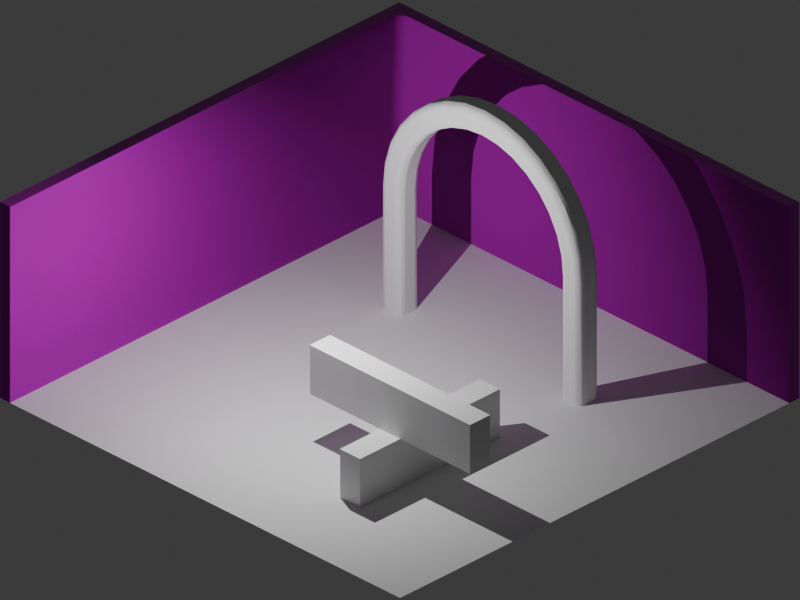 # Source: test.blend  (saved by Blender 4.1.23; exported with 4.5.12 LTS)
import bpy
from mathutils import Matrix  # noqa: F401  (used for matrix-valued properties, if any)

bpy.ops.wm.read_factory_settings(use_empty=True)
scene = bpy.context.scene
scene.name = 'Scene'

# ---- collections
col_collection = bpy.data.collections.new('Collection'); scene.collection.children.link(col_collection)

# ---- images (referenced by path relative to the original .blend; pixels are not part of the script)
import os
ASSET_DIR = os.environ.get("B2B_ASSET_DIR", "")  # directory of the original .blend (textures are referenced by path, not embedded)
HERE = os.path.dirname(os.path.abspath(__file__))  # packed textures are extracted next to this script under _unpacked/

def load_image(name, relpath, width, height, colorspace="sRGB"):
    """Load a texture the original file referenced (path relative to the .blend, or extracted next to this script)."""
    p = next((c for c in (os.path.join(HERE, relpath), os.path.join(ASSET_DIR, relpath)) if relpath and os.path.exists(c)), "")
    if p:
        img = bpy.data.images.load(p, check_existing=True)
        img.name = name
    else:  # same state as the original file: an image datablock whose file is absent (Cycles renders it pink)
        img = bpy.data.images.new(name, width, height)
        img.source = "FILE"
        img.filepath = "//" + (relpath or name)
    img.colorspace_settings.name = colorspace
    return img
img_others_0035_height_2k_png = load_image('others_0035_height_2k.png', 'others_0035_height_2k.png', 1024, 1024, 'Non-Color')
img_others_0035_color_2k_jpg = load_image('others_0035_color_2k.jpg', 'others_0035_color_2k.jpg', 1024, 1024, 'sRGB')
img_others_0035_metallic_2k_jpg = load_image('others_0035_metallic_2k.jpg', 'others_0035_metallic_2k.jpg', 1024, 1024, 'Non-Color')
img_others_0035_roughness_2k_jpg = load_image('others_0035_roughness_2k.jpg', 'others_0035_roughness_2k.jpg', 1024, 1024, 'Non-Color')
img_others_0035_normal_opengl_2k_png = load_image('others_0035_normal_opengl_2k.png', 'others_0035_normal_opengl_2k.png', 1024, 1024, 'Non-Color')
img_others_0035_ao_2k_jpg = load_image('others_0035_ao_2k.jpg', 'others_0035_ao_2k.jpg', 1024, 1024, 'Non-Color')

# ---- materials (node trees are filled in below, after node groups)
mat_honeycomb = bpy.data.materials.new('honeycomb')
mat_honeycomb.alpha_threshold = 0.0
mat_honeycomb.use_transparent_shadow = False
mat_honeycomb.roughness = 0.5
mat_honeycomb.line_color = (0.0, 0.0, 0.0, 1.0)
mat_wood_tiles = bpy.data.materials.new('wood_tiles')

# ---- material node trees
mat_honeycomb.use_nodes = True; mat_honeycomb.node_tree.nodes.clear()
_N = mat_honeycomb.node_tree.nodes; _L = mat_honeycomb.node_tree.links
n0 = _N.new('ShaderNodeOutputMaterial'); n0.name = 'Material Output'; n0.location = (300, 300)
n1 = _N.new('ShaderNodeBsdfPrincipled'); n1.name = 'Principled BSDF'; n1.location = (10, 300)
n1.inputs[3].default_value = 1.45
n2 = _N.new('ShaderNodeTexImage'); n2.name = 'Image Texture'; n2.location = (88, -1160)
n2.label = 'Displacement'
n2.image = img_others_0035_height_2k_png
n3 = _N.new('ShaderNodeDisplacement'); n3.name = 'Displacement'; n3.location = (110, -400)
n3.inputs[1].default_value = 0.1
n3.inputs[2].default_value = 1.5
n4 = _N.new('ShaderNodeTexImage'); n4.name = 'Image Texture.001'; n4.location = (88, -320)
n4.label = 'Base Color'
n4.image = img_others_0035_color_2k_jpg
n5 = _N.new('ShaderNodeTexImage'); n5.name = 'Image Texture.002'; n5.location = (88, -600)
n5.label = 'Metallic'
n5.image = img_others_0035_metallic_2k_jpg
n6 = _N.new('ShaderNodeTexImage'); n6.name = 'Image Texture.003'; n6.location = (88, -880)
n6.label = 'Roughness'
n6.image = img_others_0035_roughness_2k_jpg
n7 = _N.new('ShaderNodeTexImage'); n7.name = 'Image Texture.004'; n7.location = (88, -1440)
n7.label = 'Normal'
n7.image = img_others_0035_normal_opengl_2k_png
n8 = _N.new('ShaderNodeNormalMap'); n8.name = 'Normal Map'; n8.location = (-240, -900)
n8.inputs[0].default_value = 2.0
n9 = _N.new('ShaderNodeTexImage'); n9.name = 'Image Texture.005'; n9.location = (88, -40)
n9.label = 'Ambient Occlusion'
n9.image = img_others_0035_ao_2k_jpg
n10 = _N.new('ShaderNodeMapping'); n10.name = 'Mapping'; n10.location = (230, -40)
n11 = _N.new('NodeReroute'); n11.name = 'Reroute'; n11.location = (38, -831)
n11.width = 16
n11.socket_idname = 'NodeSocketVector'
n12 = _N.new('ShaderNodeTexCoord'); n12.name = 'Texture Coordinate'; n12.location = (30, -40)
n13 = _N.new('NodeFrame'); n13.name = 'Frame'; n13.location = (-1270, 340)
n13.label = 'Mapping'
n13.width = 400
n14 = _N.new('NodeFrame'); n14.name = 'Frame.001'; n14.location = (-628, 540)
n14.label = 'Textures'
n14.width = 358
n2.parent = n14
n4.parent = n14
n5.parent = n14
n6.parent = n14
n7.parent = n14
n9.parent = n14
n10.parent = n13
n11.parent = n14
n12.parent = n13
_L.new(n1.outputs[0], n0.inputs[0])
_L.new(n2.outputs[0], n3.inputs[0])
_L.new(n3.outputs[0], n0.inputs[2])
_L.new(n4.outputs[0], n1.inputs[0])
_L.new(n5.outputs[0], n1.inputs[1])
_L.new(n6.outputs[0], n1.inputs[2])
_L.new(n7.outputs[0], n8.inputs[1])
_L.new(n8.outputs[0], n1.inputs[5])
_L.new(n11.outputs[0], n9.inputs[0])
_L.new(n11.outputs[0], n4.inputs[0])
_L.new(n11.outputs[0], n5.inputs[0])
_L.new(n11.outputs[0], n6.inputs[0])
_L.new(n11.outputs[0], n2.inputs[0])
_L.new(n11.outputs[0], n7.inputs[0])
_L.new(n10.outputs[0], n11.inputs[0])
_L.new(n12.outputs[2], n10.inputs[0])
n0.is_active_output = True

# ---- world
world_world = bpy.data.worlds.new('World'); scene.world = world_world
world_world.use_nodes = True; world_world.node_tree.nodes.clear()
_N = world_world.node_tree.nodes; _L = world_world.node_tree.links
n0 = _N.new('ShaderNodeOutputWorld'); n0.name = 'World Output'; n0.location = (300, 300)
n1 = _N.new('ShaderNodeBackground'); n1.name = 'Background'; n1.location = (10, 300)
n1.inputs[0].default_value = (0.05088, 0.05088, 0.05088, 1.0)
_L.new(n1.outputs[0], n0.inputs[0])
n0.is_active_output = True
world_world.color = (0.05088, 0.05088, 0.05088)
world_world.use_sun_shadow = False
world_world.sun_shadow_jitter_overblur = 0.0

# ---- cameras
cam_camera = bpy.data.cameras.new('Camera')
cam_camera.type = 'ORTHO'
cam_camera.clip_end = 100.0
cam_camera.ortho_scale = 5.657

# ---- lights
light_point = bpy.data.lights.new('Point', 'POINT')
light_point.transmission_factor = 0.0
light_point.energy = 150.0
light_point.shadow_maximum_resolution = 0.006
light_point.use_absolute_resolution = True

# ---- meshes
me_cube_004 = bpy.data.meshes.new('Cube.004')
me_cube_004.from_pydata([(-2.0, -2.0, 3.576e-08), (-2.0, -2.0, 1.6), (-2.0, 1.994, 3.576e-08), (-2.0, 1.994, 1.6), (-1.9, -2.0, 3.576e-08), (-1.9, -2.0, 1.6), (-1.9, 1.994, 3.576e-08), (-1.9, 1.994, 1.6), (-2.0, 1.894, 3.576e-08), (-2.0, 1.894, 1.6), (2.0, 1.994, 1.6), (2.0, 1.994, 3.576e-08), (2.0, 1.894, 3.576e-08), (2.0, 1.894, 1.6), (-1.8, 1.894, 3.576e-08), (-1.9, 1.794, 3.576e-08), (-1.831, 1.889, 3.576e-08), (-1.859, 1.875, 3.576e-08), (-1.881, 1.853, 3.576e-08), (-1.895, 1.825, 3.576e-08), (-1.9, 1.794, 1.6), (-1.8, 1.894, 1.6), (-1.895, 1.825, 1.6), (-1.881, 1.853, 1.6), (-1.859, 1.875, 1.6), (-1.831, 1.889, 1.6)], [], [(8, 9, 3, 2), (2, 3, 7, 6), (21, 14, 12, 13), (4, 5, 1, 0), (2, 6, 8), (7, 21, 13, 10), (15, 20, 5, 4), (6, 7, 10, 11), (0, 1, 9, 8), (11, 10, 13, 12), (7, 3, 9), (8, 15, 4, 0), (20, 9, 1, 5), (14, 16, 17, 18, 19, 15, 8, 6), (20, 22, 23, 24, 25, 21, 7, 9), (20, 15, 19, 22), (22, 19, 18, 23), (23, 18, 17, 24), (24, 17, 16, 25), (25, 16, 14, 21), (14, 6, 11, 12)])
me_cube_004.polygons.foreach_set('use_smooth', [True] * 21)
_k = set([(0, 1), (0, 4), (0, 8), (1, 5), (1, 9), (2, 3), (2, 6), (2, 8), (3, 7), (3, 9), (4, 5), (4, 15), (5, 20), (6, 11), (7, 10), (10, 11), (10, 13), (11, 12), (12, 13), (12, 14), (13, 21), (14, 16), (15, 19), (16, 17), (17, 18), (18, 19), (20, 22), (21, 25), (22, 23), (23, 24), (24, 25)])
me_cube_004.attributes.new('sharp_edge', 'BOOLEAN', 'EDGE').data.foreach_set('value', [ (min(e.vertices), max(e.vertices)) in _k for e in me_cube_004.edges])
_uv = me_cube_004.uv_layers.new(name='UVMap')
_uv.uv.foreach_set('vector', [0.7535, 0.4998, 0.5389, 0.4973, 0.5393, 0.4853, 0.7488, 0.4926, 0.7488, 0.4926, 0.5393, 0.4853, 0.5396, 0.4762, 0.7535, 0.4857, 1.257, 0.4048, -0.03379, 0.4587, -0.3441, -1.266, 0.5569, -1.1, -0.3441, 2.249, 0.6442, 2.157, 0.6765, 2.196, -0.3387, 2.304, 0.7488, 0.4926, 0.7535, 0.4857, 0.7535, 0.4998, 1.32, 0.4215, 1.257, 0.4048, 0.5569, -1.1, 0.5855, -1.135, -0.0304, 0.5389, 1.261, 0.4855, 0.6442, 2.157, -0.3441, 2.249, 0.7535, 0.4857, 0.5396, 0.4762, 0.6573, 4.459e-08, 0.9504, 0.07242, 0.9505, 0.9074, 0.6395, 1.0, 0.5389, 0.4973, 0.7535, 0.4998, -0.3371, -1.304, 0.5855, -1.135, 0.5569, -1.1, -0.3441, -1.266, 1.32, 0.4215, 1.344, 0.4429, 1.323, 0.4669, 0.7535, 0.4998, 0.7692, 0.502, 0.9611, 0.9023, 0.9505, 0.9074, 1.261, 0.4855, 1.323, 0.4669, 0.6765, 2.196, 0.6442, 2.157, 0.769, 0.4838, 0.7673, 0.487, 0.7665, 0.4908, 0.7669, 0.4948, 0.7675, 0.4986, 0.7692, 0.502, 0.7535, 0.4998, 0.7535, 0.4857, 1.261, 0.4855, 1.264, 0.47, 1.264, 0.4531, 1.262, 0.4368, 1.261, 0.42, 1.257, 0.4048, 1.32, 0.4215, 1.323, 0.4669, 1.261, 0.4855, -0.0304, 0.5389, -0.03105, 0.523, 1.264, 0.47, 1.264, 0.47, -0.03105, 0.523, -0.03171, 0.507, 1.264, 0.4531, 1.264, 0.4531, -0.03171, 0.507, -0.03239, 0.491, 1.262, 0.4368, 1.262, 0.4368, -0.03239, 0.491, -0.03308, 0.4751, 1.261, 0.42, 1.261, 0.42, -0.03308, 0.4751, -0.03379, 0.4587, 1.257, 0.4048, 0.769, 0.4838, 0.7535, 0.4857, 0.9504, 0.07242, 0.9611, 0.07747])
me_cube_004.materials.append(mat_honeycomb)
me_cube_004.update()
me_plane = bpy.data.meshes.new('Plane')
me_plane.from_pydata([(-2.714, -2.857, 0.0), (2.857, -2.857, 0.0), (-2.714, 2.714, 0.0), (2.857, 2.714, 0.0)], [], [(0, 1, 3, 2)])
_uv = me_plane.uv_layers.new(name='UVMap')
_uv.uv.foreach_set('vector', [1.585, -0.585, 1.585, 1.585, -0.585, 1.585, -0.585, -0.585])
me_plane.materials.append(mat_wood_tiles)
me_plane.update()
me_cube = bpy.data.meshes.new('Cube')
me_cube.from_pydata([(0.1, -0.5, 0.4), (0.1, 0.5, 0.4), (-0.1, -0.5, 0.4), (-0.1, 0.5, 0.4), (0.1, -0.5, -1.49e-07), (0.1, 0.5, 3.278e-07), (-0.1, -0.5, -1.788e-07), (-0.1, 0.5, 2.98e-07)], [], [(0, 1, 3, 2), (2, 3, 7, 6), (6, 7, 5, 4), (4, 5, 1, 0), (2, 6, 4, 0), (7, 3, 1, 5)])
_uv = me_cube.uv_layers.new(name='UVMap')
_uv.uv.foreach_set('vector', [0.375, 0.0, 0.625, 0.0, 0.625, 0.25, 0.375, 0.25, 0.375, 0.25, 0.625, 0.25, 0.625, 0.5, 0.375, 0.5, 0.375, 0.5, 0.625, 0.5, 0.625, 0.75, 0.375, 0.75, 0.375, 0.75, 0.625, 0.75, 0.625, 1.0, 0.375, 1.0, 0.125, 0.5, 0.375, 0.5, 0.375, 0.75, 0.125, 0.75, 0.625, 0.5, 0.875, 0.5, 0.875, 0.75, 0.625, 0.75])
me_cube.update()
me_cube_003 = bpy.data.meshes.new('Cube.003')
me_cube_003.from_pydata([(0.8501, 0.0, 2.98e-08), (0.8, 0.05, 2.98e-08), (0.8251, 0.006699, 2.98e-08), (0.8067, 0.025, 2.98e-08), (0.8501, 0.0, 1.0), (0.8, 0.05, 1.0), (0.8251, 0.006699, 1.0), (0.8067, 0.025, 1.0), (-0.8, 0.05, 2.98e-08), (-0.8501, 0.0, 2.98e-08), (-0.8067, 0.025, 2.98e-08), (-0.8251, 0.006699, 2.98e-08), (-0.8, 0.05, 1.0), (-0.8501, 2.98e-08, 1.0), (-0.8067, 0.025, 1.0), (-0.8251, 0.006699, 1.0), (0.1659, 0.0, 1.834), (0.1561, 0.05, 1.785), (0.161, 0.006699, 1.809), (0.1574, 0.025, 1.791), (0.3254, 0.0, 1.786), (0.3061, 0.05, 1.739), (0.3158, 0.006699, 1.762), (0.3087, 0.025, 1.745), (0.4724, 0.0, 1.707), (0.4445, 0.05, 1.665), (0.4584, 0.006699, 1.686), (0.4482, 0.025, 1.671), (0.5657, 0.05, 1.566), (0.6012, 0.0, 1.601), (0.5704, 0.025, 1.57), (0.5834, 0.006699, 1.583), (0.6652, 0.05, 1.444), (0.707, 0.0, 1.472), (0.6708, 0.025, 1.448), (0.6861, 0.006699, 1.458), (0.7391, 0.05, 1.306), (0.7855, 0.0, 1.325), (0.7453, 0.025, 1.309), (0.7623, 0.006699, 1.316), (0.8337, 0.0, 1.166), (0.7846, 0.05, 1.156), (0.8092, 0.006699, 1.161), (0.7912, 0.025, 1.157), (-0.8337, -4.87e-08, 1.166), (-0.7846, 0.05, 1.156), (-0.8092, 0.006699, 1.161), (-0.7912, 0.025, 1.157), (-0.7855, 0.0, 1.325), (-0.7391, 0.05, 1.306), (-0.7623, 0.006699, 1.316), (-0.7453, 0.025, 1.309), (-0.707, 0.0, 1.472), (-0.6652, 0.05, 1.444), (-0.6861, 0.006699, 1.458), (-0.6708, 0.025, 1.448), (-0.6012, 0.0, 1.601), (-0.5657, 0.05, 1.566), (-0.5834, 0.006699, 1.583), (-0.5704, 0.025, 1.57), (-0.4724, 0.0, 1.707), (-0.4445, 0.05, 1.665), (-0.4584, 0.006699, 1.686), (-0.4482, 0.025, 1.671), (-0.3254, 0.0, 1.786), (-0.3061, 0.05, 1.739), (-0.3158, 0.006699, 1.762), (-0.3087, 0.025, 1.745), (-0.1659, 0.0, 1.834), (-0.1561, 0.05, 1.785), (-0.161, 0.006699, 1.809), (-0.1574, 0.025, 1.791), (1.267e-07, 0.0, 1.85), (1.192e-07, 0.05, 1.8), (1.229e-07, 0.006699, 1.825), (1.202e-07, 0.025, 1.807), (-0.9499, 0.0, 2.98e-08), (-1.0, 0.05, 2.98e-08), (-0.9749, 0.006699, 2.98e-08), (-0.9933, 0.025, 2.98e-08), (-0.9499, 2.98e-08, 1.0), (-1.0, 0.05, 1.0), (-0.9749, 0.006699, 1.0), (-0.9933, 0.025, 1.0), (1.0, 0.05, 2.98e-08), (0.9499, 0.0, 2.98e-08), (0.9933, 0.025, 2.98e-08), (0.9749, 0.006699, 2.98e-08), (0.9499, 0.0, 1.0), (1.0, 0.05, 1.0), (0.9749, 0.006699, 1.0), (0.9933, 0.025, 1.0), (1.164e-07, 0.0, 1.95), (1.192e-07, 0.05, 2.0), (1.178e-07, 0.006699, 1.975), (1.188e-07, 0.025, 1.993), (-0.1853, 0.0, 1.932), (-0.1951, 0.05, 1.981), (-0.1902, 0.006699, 1.956), (-0.1938, 0.025, 1.974), (-0.3635, 0.0, 1.877), (-0.3827, 0.05, 1.924), (-0.3731, 0.006699, 1.901), (-0.3801, 0.025, 1.918), (-0.5277, 0.0, 1.79), (-0.5556, 0.05, 1.831), (-0.5416, 0.006699, 1.811), (-0.5518, 0.025, 1.826), (-0.6716, 0.0, 1.672), (-0.7071, 0.05, 1.707), (-0.6893, 0.006699, 1.689), (-0.7023, 0.025, 1.702), (-0.7897, 0.0, 1.528), (-0.8315, 0.05, 1.556), (-0.8106, 0.006699, 1.542), (-0.8259, 0.025, 1.552), (-0.8775, 0.0, 1.363), (-0.9239, 0.05, 1.383), (-0.9007, 0.006699, 1.373), (-0.9177, 0.025, 1.38), (-0.9317, 3.896e-08, 1.185), (-0.9808, 0.05, 1.195), (-0.9562, 0.006699, 1.19), (-0.9742, 0.025, 1.194), (0.9317, 0.0, 1.185), (0.9808, 0.05, 1.195), (0.9562, 0.006699, 1.19), (0.9742, 0.025, 1.194), (0.8775, 0.0, 1.363), (0.9239, 0.05, 1.383), (0.9007, 0.006699, 1.373), (0.9177, 0.025, 1.38), (0.8315, 0.05, 1.556), (0.7897, 0.0, 1.528), (0.8259, 0.025, 1.552), (0.8106, 0.006699, 1.542), (0.6716, 0.0, 1.672), (0.7071, 0.05, 1.707), (0.6893, 0.006699, 1.689), (0.7023, 0.025, 1.702), (0.5277, 0.0, 1.79), (0.5556, 0.05, 1.831), (0.5416, 0.006699, 1.811), (0.5518, 0.025, 1.826), (0.3635, 0.0, 1.877), (0.3827, 0.05, 1.924), (0.3731, 0.006699, 1.901), (0.3801, 0.025, 1.918), (0.1853, 0.0, 1.932), (0.1951, 0.05, 1.981), (0.1902, 0.006699, 1.956), (0.1938, 0.025, 1.974), (0.1853, 0.2, 1.932), (0.1951, 0.15, 1.981), (0.1902, 0.1933, 1.956), (0.1938, 0.175, 1.974), (-1.0, 0.15, 2.98e-08), (-0.9499, 0.2, 2.98e-08), (-0.9933, 0.175, 2.98e-08), (-0.9749, 0.1933, 2.98e-08), (0.3827, 0.15, 1.924), (0.3635, 0.2, 1.877), (0.3801, 0.175, 1.918), (0.3731, 0.1933, 1.901), (-1.0, 0.15, 1.0), (-0.9499, 0.2, 1.0), (-0.9933, 0.175, 1.0), (-0.9749, 0.1933, 1.0), (0.5556, 0.15, 1.831), (0.5277, 0.2, 1.79), (0.5518, 0.175, 1.826), (0.5416, 0.1933, 1.811), (0.7071, 0.15, 1.707), (0.6716, 0.2, 1.672), (0.7023, 0.175, 1.702), (0.6893, 0.1933, 1.689), (0.8315, 0.15, 1.556), (0.7897, 0.2, 1.528), (0.8259, 0.175, 1.552), (0.8106, 0.1933, 1.542), (0.9239, 0.15, 1.383), (0.8775, 0.2, 1.363), (0.9177, 0.175, 1.38), (0.9007, 0.1933, 1.373), (0.9499, 0.2, 2.98e-08), (1.0, 0.15, 2.98e-08), (0.9749, 0.1933, 2.98e-08), (0.9933, 0.175, 2.98e-08), (0.9808, 0.15, 1.195), (0.9317, 0.2, 1.185), (0.9742, 0.175, 1.194), (0.9562, 0.1933, 1.19), (1.0, 0.15, 1.0), (0.9499, 0.2, 1.0), (0.9933, 0.175, 1.0), (0.9749, 0.1933, 1.0), (-0.9317, 0.2, 1.185), (-0.9808, 0.15, 1.195), (-0.9562, 0.1933, 1.19), (-0.9742, 0.175, 1.194), (-0.9239, 0.15, 1.383), (-0.8775, 0.2, 1.363), (-0.9177, 0.175, 1.38), (-0.9007, 0.1933, 1.373), (-0.8315, 0.15, 1.556), (-0.7897, 0.2, 1.528), (-0.8259, 0.175, 1.552), (-0.8106, 0.1933, 1.542), (-0.7071, 0.15, 1.707), (-0.6716, 0.2, 1.672), (-0.7023, 0.175, 1.702), (-0.6893, 0.1933, 1.689), (-0.5556, 0.15, 1.831), (-0.5277, 0.2, 1.79), (-0.5518, 0.175, 1.826), (-0.5416, 0.1933, 1.811), (-0.3827, 0.15, 1.924), (-0.3635, 0.2, 1.877), (-0.3801, 0.175, 1.918), (-0.3731, 0.1933, 1.901), (-0.1951, 0.15, 1.981), (-0.1853, 0.2, 1.932), (-0.1938, 0.175, 1.974), (-0.1902, 0.1933, 1.956), (1.164e-07, 0.2, 1.95), (1.192e-07, 0.15, 2.0), (1.178e-07, 0.1933, 1.975), (1.188e-07, 0.175, 1.993), (0.8, 0.15, 2.98e-08), (0.8501, 0.2, 2.98e-08), (0.8067, 0.175, 2.98e-08), (0.8251, 0.1933, 2.98e-08), (-0.8501, 0.2, 2.98e-08), (-0.8, 0.15, 2.98e-08), (-0.8251, 0.1933, 2.98e-08), (-0.8067, 0.175, 2.98e-08), (-0.8, 0.15, 1.0), (-0.8501, 0.2, 1.0), (-0.8067, 0.175, 1.0), (-0.8251, 0.1933, 1.0), (0.8, 0.15, 1.0), (0.8501, 0.2, 1.0), (0.8067, 0.175, 1.0), (0.8251, 0.1933, 1.0), (-0.3254, 0.2, 1.786), (-0.3061, 0.15, 1.739), (-0.3158, 0.1933, 1.762), (-0.3087, 0.175, 1.745), (-0.4445, 0.15, 1.665), (-0.4724, 0.2, 1.707), (-0.4482, 0.175, 1.671), (-0.4584, 0.1933, 1.686), (-0.5657, 0.15, 1.566), (-0.6012, 0.2, 1.601), (-0.5704, 0.175, 1.57), (-0.5834, 0.1933, 1.583), (-0.6652, 0.15, 1.444), (-0.707, 0.2, 1.472), (-0.6708, 0.175, 1.448), (-0.6861, 0.1933, 1.458), (-0.7391, 0.15, 1.306), (-0.7855, 0.2, 1.325), (-0.7453, 0.175, 1.309), (-0.7623, 0.1933, 1.316), (-0.7846, 0.15, 1.156), (-0.8337, 0.2, 1.166), (-0.7912, 0.175, 1.157), (-0.8092, 0.1933, 1.161), (0.7846, 0.15, 1.156), (0.8337, 0.2, 1.166), (0.7912, 0.175, 1.157), (0.8092, 0.1933, 1.161), (0.7855, 0.2, 1.325), (0.7391, 0.15, 1.306), (0.7623, 0.1933, 1.316), (0.7453, 0.175, 1.309), (0.6652, 0.15, 1.444), (0.707, 0.2, 1.472), (0.6708, 0.175, 1.448), (0.6861, 0.1933, 1.458), (0.6012, 0.2, 1.601), (0.5657, 0.15, 1.566), (0.5834, 0.1933, 1.583), (0.5704, 0.175, 1.57), (0.4445, 0.15, 1.665), (0.4724, 0.2, 1.707), (0.4482, 0.175, 1.671), (0.4584, 0.1933, 1.686), (0.3061, 0.15, 1.739), (0.3254, 0.2, 1.786), (0.3087, 0.175, 1.745), (0.3158, 0.1933, 1.762), (0.1561, 0.15, 1.785), (0.1659, 0.2, 1.834), (0.1574, 0.175, 1.791), (0.161, 0.1933, 1.809), (-0.1659, 0.2, 1.834), (-0.1561, 0.15, 1.785), (-0.161, 0.1933, 1.809), (-0.1574, 0.175, 1.791), (1.192e-07, 0.15, 1.8), (1.271e-07, 0.2, 1.85), (1.203e-07, 0.175, 1.807), (1.232e-07, 0.1933, 1.825)], [], [(145, 141, 168, 160), (77, 81, 164, 156), (5, 41, 268, 240), (156, 158, 159, 157, 232, 234, 235, 233, 8, 10, 11, 9, 76, 78, 79, 77), (269, 272, 277, 280, 285, 289, 293, 301, 296, 244, 249, 253, 257, 261, 265, 237, 165, 196, 201, 205, 209, 213, 217, 221, 224, 152, 161, 169, 173, 177, 181, 189, 193, 241), (229, 241, 193, 184), (81, 121, 197, 164), (117, 113, 204, 200), (137, 132, 176, 172), (113, 109, 208, 204), (132, 129, 180, 176), (109, 105, 212, 208), (129, 125, 188, 180), (105, 101, 216, 212), (97, 93, 225, 220), (101, 97, 220, 216), (149, 145, 160, 153), (80, 13, 44, 48, 52, 56, 60, 64, 68, 72, 16, 20, 24, 29, 33, 37, 40, 4, 88, 124, 128, 133, 136, 140, 144, 148, 92, 96, 100, 104, 108, 112, 116, 120), (233, 236, 12, 8), (53, 49, 260, 256), (61, 57, 252, 248), (73, 69, 297, 300), (85, 88, 4, 0), (28, 25, 284, 281), (69, 65, 245, 297), (32, 28, 281, 276), (41, 36, 273, 268), (25, 21, 288, 284), (57, 53, 256, 252), (21, 17, 292, 288), (49, 45, 264, 260), (36, 32, 276, 273), (17, 73, 300, 292), (141, 137, 172, 168), (93, 149, 153, 225), (121, 117, 200, 197), (185, 192, 89, 84), (157, 165, 237, 232), (228, 230, 231, 229, 184, 186, 187, 185, 84, 86, 87, 85, 0, 2, 3, 1), (65, 61, 248, 245), (0, 4, 6, 2), (2, 6, 7, 3), (3, 7, 5, 1), (8, 12, 14, 10), (10, 14, 15, 11), (11, 15, 13, 9), (17, 21, 23, 19), (19, 23, 22, 18), (18, 22, 20, 16), (25, 28, 30, 27), (27, 30, 31, 26), (26, 31, 29, 24), (28, 32, 34, 30), (30, 34, 35, 31), (31, 35, 33, 29), (32, 36, 38, 34), (34, 38, 39, 35), (35, 39, 37, 33), (69, 73, 75, 71), (71, 75, 74, 70), (70, 74, 72, 68), (4, 40, 42, 6), (6, 42, 43, 7), (7, 43, 41, 5), (53, 57, 59, 55), (55, 59, 58, 54), (54, 58, 56, 52), (21, 25, 27, 23), (23, 27, 26, 22), (22, 26, 24, 20), (45, 49, 51, 47), (47, 51, 50, 46), (46, 50, 48, 44), (49, 53, 55, 51), (51, 55, 54, 50), (50, 54, 52, 48), (16, 72, 74, 18), (18, 74, 75, 19), (19, 75, 73, 17), (36, 41, 43, 38), (38, 43, 42, 39), (39, 42, 40, 37), (57, 61, 63, 59), (59, 63, 62, 58), (58, 62, 60, 56), (61, 65, 67, 63), (63, 67, 66, 62), (62, 66, 64, 60), (65, 69, 71, 67), (67, 71, 70, 66), (66, 70, 68, 64), (12, 45, 47, 14), (14, 47, 46, 15), (15, 46, 44, 13), (125, 89, 192, 188), (76, 80, 82, 78), (78, 82, 83, 79), (79, 83, 81, 77), (117, 121, 123, 119), (119, 123, 122, 118), (118, 122, 120, 116), (129, 132, 134, 131), (131, 134, 135, 130), (130, 135, 133, 128), (137, 141, 143, 139), (139, 143, 142, 138), (138, 142, 140, 136), (92, 148, 150, 94), (94, 150, 151, 95), (95, 151, 149, 93), (132, 137, 139, 134), (134, 139, 138, 135), (135, 138, 136, 133), (93, 97, 99, 95), (95, 99, 98, 94), (94, 98, 96, 92), (141, 145, 147, 143), (143, 147, 146, 142), (142, 146, 144, 140), (145, 149, 151, 147), (147, 151, 150, 146), (146, 150, 148, 144), (89, 125, 127, 91), (91, 127, 126, 90), (90, 126, 124, 88), (84, 89, 91, 86), (86, 91, 90, 87), (87, 90, 88, 85), (121, 81, 83, 123), (123, 83, 82, 122), (122, 82, 80, 120), (97, 101, 103, 99), (99, 103, 102, 98), (98, 102, 100, 96), (101, 105, 107, 103), (103, 107, 106, 102), (102, 106, 104, 100), (105, 109, 111, 107), (107, 111, 110, 106), (106, 110, 108, 104), (109, 113, 115, 111), (111, 115, 114, 110), (110, 114, 112, 108), (113, 117, 119, 115), (115, 119, 118, 114), (114, 118, 116, 112), (125, 129, 131, 127), (127, 131, 130, 126), (126, 130, 128, 124), (9, 13, 80, 76), (153, 160, 162, 155), (155, 162, 163, 154), (154, 163, 161, 152), (160, 168, 170, 162), (162, 170, 171, 163), (163, 171, 169, 161), (168, 172, 174, 170), (170, 174, 175, 171), (171, 175, 173, 169), (172, 176, 178, 174), (174, 178, 179, 175), (175, 179, 177, 173), (176, 180, 182, 178), (178, 182, 183, 179), (179, 183, 181, 177), (180, 188, 190, 182), (182, 190, 191, 183), (183, 191, 189, 181), (188, 192, 194, 190), (190, 194, 195, 191), (191, 195, 193, 189), (197, 200, 202, 199), (199, 202, 203, 198), (198, 203, 201, 196), (200, 204, 206, 202), (202, 206, 207, 203), (203, 207, 205, 201), (204, 208, 210, 206), (206, 210, 211, 207), (207, 211, 209, 205), (208, 212, 214, 210), (210, 214, 215, 211), (211, 215, 213, 209), (212, 216, 218, 214), (214, 218, 219, 215), (215, 219, 217, 213), (216, 220, 222, 218), (218, 222, 223, 219), (219, 223, 221, 217), (152, 224, 226, 154), (154, 226, 227, 155), (155, 227, 225, 153), (156, 164, 166, 158), (158, 166, 167, 159), (159, 167, 165, 157), (184, 193, 195, 186), (186, 195, 194, 187), (187, 194, 192, 185), (220, 225, 227, 222), (222, 227, 226, 223), (223, 226, 224, 221), (164, 197, 199, 166), (166, 199, 198, 167), (167, 198, 196, 165), (45, 12, 236, 264), (273, 276, 278, 275), (275, 278, 279, 274), (274, 279, 277, 272), (245, 248, 250, 247), (247, 250, 251, 246), (246, 251, 249, 244), (248, 252, 254, 250), (250, 254, 255, 251), (251, 255, 253, 249), (252, 256, 258, 254), (254, 258, 259, 255), (255, 259, 257, 253), (256, 260, 262, 258), (258, 262, 263, 259), (259, 263, 261, 257), (260, 264, 266, 262), (262, 266, 267, 263), (263, 267, 265, 261), (244, 296, 298, 246), (246, 298, 299, 247), (247, 299, 297, 245), (281, 284, 286, 283), (283, 286, 287, 282), (282, 287, 285, 280), (284, 288, 290, 286), (286, 290, 291, 287), (287, 291, 289, 285), (288, 292, 294, 290), (290, 294, 295, 291), (291, 295, 293, 289), (276, 281, 283, 278), (278, 283, 282, 279), (279, 282, 280, 277), (264, 236, 238, 266), (266, 238, 239, 267), (267, 239, 237, 265), (228, 240, 242, 230), (230, 242, 243, 231), (231, 243, 241, 229), (232, 237, 239, 234), (234, 239, 238, 235), (235, 238, 236, 233), (292, 300, 302, 294), (294, 302, 303, 295), (295, 303, 301, 293), (240, 268, 270, 242), (242, 270, 271, 243), (243, 271, 269, 241), (268, 273, 275, 270), (270, 275, 274, 271), (271, 274, 272, 269), (296, 301, 303, 298), (298, 303, 302, 299), (299, 302, 300, 297), (1, 5, 240, 228)])
me_cube_003.polygons.foreach_set('use_smooth', [True] * 260)
me_cube_003.polygons.foreach_set('material_index', [19608, 0, 19608, 0, 19608, 22856, 19608, 19608, 19608, 19608, 19608, 19608, 19608, 19608, 19608, 19608, 19608, 19608, 0, 19608, 19608, 19608, 22856, 19608, 19608, 19608, 19608, 19608, 19608, 19608, 19608, 19608, 19608, 19608, 19608, 19608, 22856, 0, 22856, 19608, 22856, 22856, 22856, 0, 0, 0, 19608, 19608, 19608, 19608, 19608, 19608, 19608, 19608, 19608, 19608, 19608, 19608, 19608, 19608, 19608, 19608, 19608, 19608, 19608, 19608, 19608, 19608, 19608, 19608, 19608, 19608, 19608, 19608, 19608, 19608, 19608, 19608, 19608, 19608, 19608, 19608, 19608, 19608, 19608, 19608, 19608, 19608, 19608, 19608, 19608, 19608, 19608, 19608, 19608, 0, 0, 0, 19608, 19608, 19608, 19608, 19608, 19608, 19608, 19608, 19608, 19608, 19608, 19608, 19608, 19608, 19608, 19608, 19608, 19608, 19608, 19608, 19608, 19608, 19608, 19608, 19608, 19608, 19608, 22856, 22856, 22856, 19608, 19608, 19608, 19608, 19608, 19608, 19608, 19608, 19608, 19608, 19608, 19608, 19608, 19608, 19608, 19608, 19608, 19608, 19608, 19608, 19608, 0, 19608, 19608, 19608, 19608, 19608, 19608, 19608, 19608, 19608, 19608, 19608, 19608, 19608, 19608, 19608, 19608, 19608, 19608, 19608, 19608, 19608, 19608, 19608, 19608, 19608, 19608, 19608, 19608, 19608, 19608, 19608, 19608, 19608, 19608, 19608, 19608, 19608, 19608, 19608, 19608, 19608, 19608, 0, 0, 0, 22856, 22856, 22856, 19608, 19608, 19608, 19608, 19608, 19608, 19608, 19608, 19608, 19608, 19608, 19608, 19608, 19608, 19608, 19608, 19608, 19608, 19608, 19608, 19608, 19608, 19608, 19608, 19608, 19608, 19608, 19608, 19608, 19608, 19608, 19608, 19608, 19608, 19608, 19608, 19608, 19608, 19608, 19608, 19608, 19608, 19608, 22856, 22856, 22856, 0, 0, 0, 19608, 19608, 19608, 19608, 19608, 19608, 19608, 19608, 19608, 19608, 19608, 19608, 22856])
_k = set([(0, 2), (0, 4), (0, 85), (1, 3), (1, 5), (1, 228), (2, 3), (3, 7), (4, 40), (5, 41), (6, 42), (8, 10), (8, 12), (8, 233), (9, 11), (9, 13), (9, 76), (10, 11), (10, 14), (12, 45), (13, 44), (15, 46), (16, 20), (16, 72), (17, 21), (17, 73), (18, 22), (20, 24), (21, 25), (24, 29), (25, 28), (27, 30), (28, 32), (29, 33), (30, 34), (32, 36), (33, 37), (34, 38), (35, 39), (36, 41), (37, 40), (38, 43), (39, 42), (44, 48), (45, 49), (46, 50), (48, 52), (49, 53), (50, 54), (52, 56), (53, 57), (56, 60), (57, 61), (59, 63), (60, 64), (61, 65), (62, 66), (63, 67), (64, 68), (65, 69), (67, 71), (68, 72), (69, 73), (71, 75), (76, 78), (76, 80), (77, 79), (77, 81), (77, 156), (78, 79), (79, 83), (80, 120), (81, 121), (82, 122), (84, 86), (84, 89), (84, 185), (85, 87), (85, 88), (86, 87), (86, 91), (88, 124), (89, 125), (90, 126), (92, 96), (92, 148), (93, 97), (93, 149), (96, 100), (97, 101), (98, 102), (100, 104), (101, 105), (102, 106), (104, 108), (105, 109), (107, 111), (108, 112), (109, 113), (110, 114), (112, 116), (113, 117), (114, 118), (116, 120), (117, 121), (118, 122), (124, 128), (125, 129), (128, 133), (129, 132), (130, 135), (131, 134), (132, 137), (133, 136), (134, 139), (136, 140), (137, 141), (140, 144), (141, 145), (144, 148), (145, 149), (152, 161), (152, 224), (153, 160), (153, 225), (156, 158), (156, 164), (157, 159), (157, 165), (157, 232), (158, 159), (158, 166), (160, 168), (161, 169), (164, 197), (165, 196), (167, 198), (168, 172), (169, 173), (170, 174), (172, 176), (173, 177), (174, 178), (176, 180), (177, 181), (179, 183), (180, 188), (181, 189), (182, 190), (184, 186), (184, 193), (184, 229), (185, 187), (185, 192), (186, 187), (187, 194), (188, 192), (189, 193), (191, 195), (196, 201), (197, 200), (198, 203), (200, 204), (201, 205), (203, 207), (204, 208), (205, 209), (207, 211), (208, 212), (209, 213), (210, 214), (212, 216), (213, 217), (216, 220), (217, 221), (219, 223), (220, 225), (221, 224), (222, 227), (228, 230), (228, 240), (229, 231), (229, 241), (230, 231), (230, 242), (232, 234), (232, 237), (233, 235), (233, 236), (234, 235), (235, 238), (236, 264), (237, 265), (239, 267), (240, 268), (241, 269), (243, 271), (244, 249), (244, 296), (245, 248), (245, 297), (246, 251), (247, 250), (247, 299), (248, 252), (249, 253), (250, 254), (252, 256), (253, 257), (256, 260), (257, 261), (259, 263), (260, 264), (261, 265), (268, 273), (269, 272), (270, 275), (271, 274), (272, 277), (273, 276), (275, 278), (276, 281), (277, 280), (278, 283), (280, 285), (281, 284), (283, 286), (284, 288), (285, 289), (286, 290), (288, 292), (289, 293), (292, 300), (293, 301), (294, 302), (296, 301), (297, 300)])
me_cube_003.attributes.new('sharp_edge', 'BOOLEAN', 'EDGE').data.foreach_set('value', [ (min(e.vertices), max(e.vertices)) in _k for e in me_cube_003.edges])
_uv = me_cube_003.uv_layers.new(name='UVMap')
_uv.uv.foreach_set('vector', [0.0, 0.0, 0.0, 0.0, 0.0, 0.0, 0.0, 0.0, 0.375, 0.0625, 0.625, 0.0625, 0.625, 0.1875, 0.375, 0.1875, 0.0, 0.0, 0.0, 0.0, 0.0, 0.0, 0.0, 0.0, 0.125, 0.5625, 0.1334, 0.5313, 0.1563, 0.5084, 0.1876, 0.5, 0.3124, 0.5, 0.3437, 0.5084, 0.3666, 0.5312, 0.375, 0.5625, 0.375, 0.6875, 0.3666, 0.7188, 0.3437, 0.7416, 0.3124, 0.75, 0.1876, 0.75, 0.1563, 0.7416, 0.1334, 0.7188, 0.125, 0.6875, 0.0, 0.0, 0.0, 0.0, 0.0, 0.0, 0.0, 0.0, 0.0, 0.0, 0.0, 0.0, 0.0, 0.0, 0.0, 0.0, 0.0, 0.0, 0.0, 0.0, 0.0, 0.0, 0.0, 0.0, 0.0, 0.0, 0.0, 0.0, 0.0, 0.0, 0.0, 0.0, 0.0, 0.0, 0.0, 0.0, 0.0, 0.0, 0.0, 0.0, 0.0, 0.0, 0.0, 0.0, 0.0, 0.0, 0.0, 0.0, 0.0, 0.0, 0.0, 0.0, 0.0, 0.0, 0.0, 0.0, 0.0, 0.0, 0.0, 0.0, 0.0, 0.0, 0.0, 0.0, 0.0, 0.0, 0.0, 0.0, 0.375, 0.3126, 0.625, 0.3127, 0.625, 0.4373, 0.375, 0.4374, 0.0, 0.0, 0.0, 0.0, 0.0, 0.0, 0.0, 0.0, 0.0, 0.0, 0.0, 0.0, 0.0, 0.0, 0.0, 0.0, 0.0, 0.0, 0.0, 0.0, 0.0, 0.0, 0.0, 0.0, 0.0, 0.0, 0.0, 0.0, 0.0, 0.0, 0.0, 0.0, 0.0, 0.0, 0.0, 0.0, 0.0, 0.0, 0.0, 0.0, 0.0, 0.0, 0.0, 0.0, 0.0, 0.0, 0.0, 0.0, 0.0, 0.0, 0.0, 0.0, 0.0, 0.0, 0.0, 0.0, 0.0, 0.0, 0.0, 0.0, 0.0, 0.0, 0.0, 0.0, 0.0, 0.0, 0.0, 0.0, 0.0, 0.0, 0.0, 0.0, 0.0, 0.0, 0.0, 0.0, 0.0, 0.0, 0.0, 0.0, 0.0, 0.0, 0.0, 0.0, 0.0, 0.0, 0.0, 0.0, 0.0, 0.0, 0.0, 0.0, 0.0, 0.0, 0.0, 0.0, 0.0, 0.0, 0.0, 0.0, 0.0, 0.0, 0.0, 0.0, 0.0, 0.0, 0.0, 0.0, 0.0, 0.0, 0.0, 0.0, 0.0, 0.0, 0.0, 0.0, 0.0, 0.0, 0.0, 0.0, 0.0, 0.0, 0.0, 0.0, 0.0, 0.0, 0.0, 0.0, 0.0, 0.0, 0.0, 0.0, 0.0, 0.0, 0.0, 0.0, 0.0, 0.0, 0.0, 0.0, 0.0, 0.0, 0.0, 0.0, 0.0, 0.0, 0.0, 0.0, 0.0, 0.0, 0.0, 0.0, 0.0, 0.0, 0.0, 0.0, 0.375, 0.5625, 0.625, 0.5625, 0.625, 0.6875, 0.375, 0.6875, 0.0, 0.0, 0.0, 0.0, 0.0, 0.0, 0.0, 0.0, 0.0, 0.0, 0.0, 0.0, 0.0, 0.0, 0.0, 0.0, 0.0, 0.0, 0.0, 0.0, 0.0, 0.0, 0.0, 0.0, 0.375, 0.8126, 0.625, 0.8127, 0.625, 0.9373, 0.375, 0.9374, 0.0, 0.0, 0.0, 0.0, 0.0, 0.0, 0.0, 0.0, 0.0, 0.0, 0.0, 0.0, 0.0, 0.0, 0.0, 0.0, 0.0, 0.0, 0.0, 0.0, 0.0, 0.0, 0.0, 0.0, 0.0, 0.0, 0.0, 0.0, 0.0, 0.0, 0.0, 0.0, 0.0, 0.0, 0.0, 0.0, 0.0, 0.0, 0.0, 0.0, 0.0, 0.0, 0.0, 0.0, 0.0, 0.0, 0.0, 0.0, 0.0, 0.0, 0.0, 0.0, 0.0, 0.0, 0.0, 0.0, 0.0, 0.0, 0.0, 0.0, 0.0, 0.0, 0.0, 0.0, 0.0, 0.0, 0.0, 0.0, 0.0, 0.0, 0.0, 0.0, 0.0, 0.0, 0.0, 0.0, 0.0, 0.0, 0.0, 0.0, 0.0, 0.0, 0.0, 0.0, 0.0, 0.0, 0.0, 0.0, 0.0, 0.0, 0.0, 0.0, 0.0, 0.0, 0.0, 0.0, 0.0, 0.0, 0.0, 0.0, 0.0, 0.0, 0.0, 0.0, 0.375, 0.5625, 0.625, 0.5625, 0.625, 0.6875, 0.375, 0.6875, 0.375, 0.3126, 0.625, 0.3127, 0.625, 0.4373, 0.375, 0.4374, 0.125, 0.5625, 0.1334, 0.5312, 0.1563, 0.5084, 0.1876, 0.5, 0.3124, 0.5, 0.3437, 0.5084, 0.3666, 0.5313, 0.375, 0.5625, 0.375, 0.6875, 0.3666, 0.7187, 0.3437, 0.7416, 0.3124, 0.75, 0.1876, 0.75, 0.1563, 0.7416, 0.1334, 0.7187, 0.125, 0.6875, 0.0, 0.0, 0.0, 0.0, 0.0, 0.0, 0.0, 0.0, 0.375, 0.9374, 0.625, 0.9373, 0.625, 1.0, 0.375, 1.0, 0.375, 0.0, 0.625, 0.0, 0.625, 0.03125, 0.375, 0.03125, 0.375, 0.03125, 0.625, 0.03125, 0.625, 0.0625, 0.375, 0.0625, 0.375, 0.6875, 0.625, 0.6875, 0.625, 0.7188, 0.375, 0.7187, 0.375, 0.7187, 0.625, 0.7188, 0.625, 0.7813, 0.375, 0.7813, 0.375, 0.7813, 0.625, 0.7813, 0.625, 0.8127, 0.375, 0.8126, 0.0, 0.0, 0.0, 0.0, 0.0, 0.0, 0.0, 0.0, 0.0, 0.0, 0.0, 0.0, 0.0, 0.0, 0.0, 0.0, 0.0, 0.0, 0.0, 0.0, 0.0, 0.0, 0.0, 0.0, 0.0, 0.0, 0.0, 0.0, 0.0, 0.0, 0.0, 0.0, 0.0, 0.0, 0.0, 0.0, 0.0, 0.0, 0.0, 0.0, 0.0, 0.0, 0.0, 0.0, 0.0, 0.0, 0.0, 0.0, 0.0, 0.0, 0.0, 0.0, 0.0, 0.0, 0.0, 0.0, 0.0, 0.0, 0.0, 0.0, 0.0, 0.0, 0.0, 0.0, 0.0, 0.0, 0.0, 0.0, 0.0, 0.0, 0.0, 0.0, 0.0, 0.0, 0.0, 0.0, 0.0, 0.0, 0.0, 0.0, 0.0, 0.0, 0.0, 0.0, 0.0, 0.0, 0.0, 0.0, 0.0, 0.0, 0.0, 0.0, 0.0, 0.0, 0.0, 0.0, 0.0, 0.0, 0.0, 0.0, 0.0, 0.0, 0.0, 0.0, 0.0, 0.0, 0.0, 0.0, 0.0, 0.0, 0.0, 0.0, 0.0, 0.0, 0.0, 0.0, 0.0, 0.0, 0.0, 0.0, 0.0, 0.0, 0.0, 0.0, 0.0, 0.0, 0.0, 0.0, 0.0, 0.0, 0.0, 0.0, 0.0, 0.0, 0.0, 0.0, 0.0, 0.0, 0.0, 0.0, 0.0, 0.0, 0.0, 0.0, 0.0, 0.0, 0.0, 0.0, 0.0, 0.0, 0.0, 0.0, 0.0, 0.0, 0.0, 0.0, 0.0, 0.0, 0.0, 0.0, 0.0, 0.0, 0.0, 0.0, 0.0, 0.0, 0.0, 0.0, 0.0, 0.0, 0.0, 0.0, 0.0, 0.0, 0.0, 0.0, 0.0, 0.0, 0.0, 0.0, 0.0, 0.0, 0.0, 0.0, 0.0, 0.0, 0.0, 0.0, 0.0, 0.0, 0.0, 0.0, 0.0, 0.0, 0.0, 0.0, 0.0, 0.0, 0.0, 0.0, 0.0, 0.0, 0.0, 0.0, 0.0, 0.0, 0.0, 0.0, 0.0, 0.0, 0.0, 0.0, 0.0, 0.0, 0.0, 0.0, 0.0, 0.0, 0.0, 0.0, 0.0, 0.0, 0.0, 0.0, 0.0, 0.0, 0.0, 0.0, 0.0, 0.0, 0.0, 0.0, 0.0, 0.0, 0.0, 0.0, 0.0, 0.0, 0.0, 0.0, 0.0, 0.0, 0.0, 0.0, 0.0, 0.0, 0.0, 0.0, 0.0, 0.0, 0.0, 0.0, 0.0, 0.0, 0.0, 0.0, 0.0, 0.0, 0.0, 0.0, 0.0, 0.0, 0.0, 0.0, 0.0, 0.0, 0.0, 0.0, 0.0, 0.0, 0.0, 0.0, 0.0, 0.0, 0.0, 0.0, 0.0, 0.0, 0.0, 0.0, 0.0, 0.0, 0.0, 0.0, 0.0, 0.0, 0.0, 0.0, 0.0, 0.0, 0.0, 0.0, 0.0, 0.0, 0.0, 0.0, 0.0, 0.0, 0.0, 0.0, 0.0, 0.0, 0.0, 0.0, 0.0, 0.0, 0.0, 0.0, 0.0, 0.0, 0.0, 0.0, 0.0, 0.0, 0.0, 0.0, 0.0, 0.0, 0.0, 0.0, 0.0, 0.0, 0.0, 0.0, 0.0, 0.0, 0.0, 0.0, 0.0, 0.0, 0.0, 0.0, 0.0, 0.0, 0.0, 0.0, 0.0, 0.0, 0.0, 0.0, 0.0, 0.0, 0.0, 0.0, 0.0, 0.0, 0.0, 0.0, 0.0, 0.0, 0.0, 0.0, 0.0, 0.0, 0.0, 0.0, 0.0, 0.0, 0.0, 0.0, 0.0, 0.0, 0.0, 0.0, 0.0, 0.0, 0.0, 0.0, 0.0, 0.0, 0.0, 0.0, 0.0, 0.0, 0.0, 0.0, 0.0, 0.0, 0.0, 0.0, 0.0, 0.0, 0.0, 0.0, 0.0, 0.0, 0.0, 0.0, 0.0, 0.0, 0.0, 0.0, 0.375, 0.9374, 0.625, 0.9373, 0.625, 1.0, 0.375, 1.0, 0.375, 0.0, 0.625, 0.0, 0.625, 0.03125, 0.375, 0.03125, 0.375, 0.03125, 0.625, 0.03125, 0.625, 0.0625, 0.375, 0.0625, 0.0, 0.0, 0.0, 0.0, 0.0, 0.0, 0.0, 0.0, 0.0, 0.0, 0.0, 0.0, 0.0, 0.0, 0.0, 0.0, 0.0, 0.0, 0.0, 0.0, 0.0, 0.0, 0.0, 0.0, 0.0, 0.0, 0.0, 0.0, 0.0, 0.0, 0.0, 0.0, 0.0, 0.0, 0.0, 0.0, 0.0, 0.0, 0.0, 0.0, 0.0, 0.0, 0.0, 0.0, 0.0, 0.0, 0.0, 0.0, 0.0, 0.0, 0.0, 0.0, 0.0, 0.0, 0.0, 0.0, 0.0, 0.0, 0.0, 0.0, 0.0, 0.0, 0.0, 0.0, 0.0, 0.0, 0.0, 0.0, 0.0, 0.0, 0.0, 0.0, 0.0, 0.0, 0.0, 0.0, 0.0, 0.0, 0.0, 0.0, 0.0, 0.0, 0.0, 0.0, 0.0, 0.0, 0.0, 0.0, 0.0, 0.0, 0.0, 0.0, 0.0, 0.0, 0.0, 0.0, 0.0, 0.0, 0.0, 0.0, 0.0, 0.0, 0.0, 0.0, 0.0, 0.0, 0.0, 0.0, 0.0, 0.0, 0.0, 0.0, 0.0, 0.0, 0.0, 0.0, 0.0, 0.0, 0.0, 0.0, 0.0, 0.0, 0.0, 0.0, 0.0, 0.0, 0.0, 0.0, 0.0, 0.0, 0.0, 0.0, 0.0, 0.0, 0.0, 0.0, 0.0, 0.0, 0.0, 0.0, 0.0, 0.0, 0.0, 0.0, 0.0, 0.0, 0.0, 0.0, 0.0, 0.0, 0.0, 0.0, 0.0, 0.0, 0.0, 0.0, 0.0, 0.0, 0.0, 0.0, 0.0, 0.0, 0.0, 0.0, 0.0, 0.0, 0.0, 0.0, 0.0, 0.0, 0.0, 0.0, 0.0, 0.0, 0.0, 0.0, 0.0, 0.0, 0.0, 0.0, 0.0, 0.0, 0.0, 0.0, 0.0, 0.0, 0.0, 0.0, 0.0, 0.0, 0.0, 0.0, 0.0, 0.0, 0.0, 0.0, 0.0, 0.0, 0.0, 0.0, 0.0, 0.0, 0.0, 0.0, 0.0, 0.0, 0.0, 0.0, 0.0, 0.0, 0.0, 0.0, 0.0, 0.0, 0.0, 0.0, 0.375, 0.6875, 0.625, 0.6875, 0.625, 0.7188, 0.375, 0.7188, 0.375, 0.7188, 0.625, 0.7188, 0.625, 0.7813, 0.375, 0.7813, 0.375, 0.7813, 0.625, 0.7813, 0.625, 0.8127, 0.375, 0.8126, 0.0, 0.0, 0.0, 0.0, 0.0, 0.0, 0.0, 0.0, 0.0, 0.0, 0.0, 0.0, 0.0, 0.0, 0.0, 0.0, 0.0, 0.0, 0.0, 0.0, 0.0, 0.0, 0.0, 0.0, 0.0, 0.0, 0.0, 0.0, 0.0, 0.0, 0.0, 0.0, 0.0, 0.0, 0.0, 0.0, 0.0, 0.0, 0.0, 0.0, 0.0, 0.0, 0.0, 0.0, 0.0, 0.0, 0.0, 0.0, 0.0, 0.0, 0.0, 0.0, 0.0, 0.0, 0.0, 0.0, 0.0, 0.0, 0.0, 0.0, 0.0, 0.0, 0.0, 0.0, 0.0, 0.0, 0.0, 0.0, 0.0, 0.0, 0.0, 0.0, 0.0, 0.0, 0.0, 0.0, 0.0, 0.0, 0.0, 0.0, 0.0, 0.0, 0.0, 0.0, 0.0, 0.0, 0.0, 0.0, 0.0, 0.0, 0.0, 0.0, 0.0, 0.0, 0.0, 0.0, 0.0, 0.0, 0.0, 0.0, 0.0, 0.0, 0.0, 0.0, 0.0, 0.0, 0.0, 0.0, 0.0, 0.0, 0.0, 0.0, 0.0, 0.0, 0.0, 0.0, 0.0, 0.0, 0.0, 0.0, 0.0, 0.0, 0.0, 0.0, 0.0, 0.0, 0.0, 0.0, 0.0, 0.0, 0.0, 0.0, 0.0, 0.0, 0.0, 0.0, 0.0, 0.0, 0.0, 0.0, 0.0, 0.0, 0.0, 0.0, 0.0, 0.0, 0.0, 0.0, 0.0, 0.0, 0.0, 0.0, 0.0, 0.0, 0.0, 0.0, 0.0, 0.0, 0.0, 0.0, 0.0, 0.0, 0.0, 0.0, 0.0, 0.0, 0.0, 0.0, 0.375, 0.8126, 0.625, 0.8127, 0.625, 0.9373, 0.375, 0.9374, 0.0, 0.0, 0.0, 0.0, 0.0, 0.0, 0.0, 0.0, 0.0, 0.0, 0.0, 0.0, 0.0, 0.0, 0.0, 0.0, 0.0, 0.0, 0.0, 0.0, 0.0, 0.0, 0.0, 0.0, 0.0, 0.0, 0.0, 0.0, 0.0, 0.0, 0.0, 0.0, 0.0, 0.0, 0.0, 0.0, 0.0, 0.0, 0.0, 0.0, 0.0, 0.0, 0.0, 0.0, 0.0, 0.0, 0.0, 0.0, 0.0, 0.0, 0.0, 0.0, 0.0, 0.0, 0.0, 0.0, 0.0, 0.0, 0.0, 0.0, 0.0, 0.0, 0.0, 0.0, 0.0, 0.0, 0.0, 0.0, 0.0, 0.0, 0.0, 0.0, 0.0, 0.0, 0.0, 0.0, 0.0, 0.0, 0.0, 0.0, 0.0, 0.0, 0.0, 0.0, 0.0, 0.0, 0.0, 0.0, 0.0, 0.0, 0.0, 0.0, 0.0, 0.0, 0.0, 0.0, 0.0, 0.0, 0.0, 0.0, 0.0, 0.0, 0.0, 0.0, 0.0, 0.0, 0.0, 0.0, 0.0, 0.0, 0.0, 0.0, 0.0, 0.0, 0.0, 0.0, 0.0, 0.0, 0.0, 0.0, 0.0, 0.0, 0.0, 0.0, 0.0, 0.0, 0.0, 0.0, 0.0, 0.0, 0.0, 0.0, 0.0, 0.0, 0.0, 0.0, 0.0, 0.0, 0.0, 0.0, 0.0, 0.0, 0.0, 0.0, 0.0, 0.0, 0.0, 0.0, 0.0, 0.0, 0.0, 0.0, 0.0, 0.0, 0.0, 0.0, 0.0, 0.0, 0.0, 0.0, 0.0, 0.0, 0.0, 0.0, 0.0, 0.0, 0.0, 0.0, 0.0, 0.0, 0.0, 0.0, 0.0, 0.0, 0.0, 0.0, 0.0, 0.0, 0.0, 0.0, 0.0, 0.0, 0.0, 0.0, 0.0, 0.0, 0.0, 0.0, 0.0, 0.0, 0.0, 0.0, 0.0, 0.0, 0.0, 0.0, 0.0, 0.0, 0.0, 0.0, 0.0, 0.0, 0.0, 0.0, 0.0, 0.0, 0.0, 0.0, 0.0, 0.0, 0.0, 0.0, 0.0, 0.0, 0.0, 0.0, 0.0, 0.0, 0.0, 0.0, 0.0, 0.0, 0.0, 0.0, 0.0, 0.0, 0.0, 0.0, 0.0, 0.0, 0.0, 0.0, 0.0, 0.0, 0.0, 0.0, 0.0, 0.0, 0.0, 0.0, 0.0, 0.0, 0.0, 0.0, 0.0, 0.0, 0.0, 0.0, 0.0, 0.0, 0.0, 0.0, 0.0, 0.0, 0.0, 0.0, 0.0, 0.0, 0.0, 0.0, 0.0, 0.0, 0.0, 0.0, 0.0, 0.0, 0.0, 0.0, 0.0, 0.0, 0.0, 0.0, 0.0, 0.0, 0.0, 0.0, 0.0, 0.0, 0.0, 0.0, 0.0, 0.0, 0.0, 0.0, 0.0, 0.0, 0.0, 0.0, 0.0, 0.0, 0.0, 0.0, 0.0, 0.0, 0.0, 0.0, 0.0, 0.0, 0.0, 0.0, 0.0, 0.0, 0.0, 0.0, 0.0, 0.0, 0.0, 0.0, 0.0, 0.0, 0.0, 0.0, 0.0, 0.0, 0.0, 0.0, 0.0, 0.0, 0.0, 0.0, 0.0, 0.0, 0.0, 0.0, 0.0, 0.0, 0.0, 0.0, 0.0, 0.0, 0.0, 0.0, 0.0, 0.0, 0.0, 0.0, 0.375, 0.1875, 0.625, 0.1875, 0.625, 0.2187, 0.375, 0.2187, 0.375, 0.2187, 0.625, 0.2187, 0.625, 0.2813, 0.375, 0.2813, 0.375, 0.2813, 0.625, 0.2813, 0.625, 0.3127, 0.375, 0.3126, 0.375, 0.4374, 0.625, 0.4373, 0.625, 0.4687, 0.375, 0.4687, 0.375, 0.4687, 0.625, 0.4687, 0.625, 0.5312, 0.375, 0.5312, 0.375, 0.5312, 0.625, 0.5312, 0.625, 0.5625, 0.375, 0.5625, 0.0, 0.0, 0.0, 0.0, 0.0, 0.0, 0.0, 0.0, 0.0, 0.0, 0.0, 0.0, 0.0, 0.0, 0.0, 0.0, 0.0, 0.0, 0.0, 0.0, 0.0, 0.0, 0.0, 0.0, 0.0, 0.0, 0.0, 0.0, 0.0, 0.0, 0.0, 0.0, 0.0, 0.0, 0.0, 0.0, 0.0, 0.0, 0.0, 0.0, 0.0, 0.0, 0.0, 0.0, 0.0, 0.0, 0.0, 0.0, 0.0, 0.0, 0.0, 0.0, 0.0, 0.0, 0.0, 0.0, 0.0, 0.0, 0.0, 0.0, 0.0, 0.0, 0.0, 0.0, 0.0, 0.0, 0.0, 0.0, 0.0, 0.0, 0.0, 0.0, 0.0, 0.0, 0.0, 0.0, 0.0, 0.0, 0.0, 0.0, 0.0, 0.0, 0.0, 0.0, 0.0, 0.0, 0.0, 0.0, 0.0, 0.0, 0.0, 0.0, 0.0, 0.0, 0.0, 0.0, 0.0, 0.0, 0.0, 0.0, 0.0, 0.0, 0.0, 0.0, 0.0, 0.0, 0.0, 0.0, 0.0, 0.0, 0.0, 0.0, 0.0, 0.0, 0.0, 0.0, 0.0, 0.0, 0.0, 0.0, 0.0, 0.0, 0.0, 0.0, 0.0, 0.0, 0.0, 0.0, 0.0, 0.0, 0.0, 0.0, 0.0, 0.0, 0.0, 0.0, 0.0, 0.0, 0.0, 0.0, 0.0, 0.0, 0.0, 0.0, 0.0, 0.0, 0.0, 0.0, 0.0, 0.0, 0.0, 0.0, 0.0, 0.0, 0.0, 0.0, 0.0, 0.0, 0.0, 0.0, 0.0, 0.0, 0.0, 0.0, 0.0, 0.0, 0.0, 0.0, 0.0, 0.0, 0.0, 0.0, 0.0, 0.0, 0.0, 0.0, 0.0, 0.0, 0.0, 0.0, 0.0, 0.0, 0.0, 0.0, 0.0, 0.0, 0.0, 0.0, 0.0, 0.0, 0.0, 0.0, 0.0, 0.0, 0.0, 0.0, 0.0, 0.0, 0.0, 0.0, 0.0, 0.0, 0.0, 0.0, 0.0, 0.0, 0.0, 0.0, 0.0, 0.0, 0.0, 0.0, 0.0, 0.0, 0.0, 0.0, 0.0, 0.0, 0.0, 0.0, 0.0, 0.0, 0.0, 0.0, 0.0, 0.0, 0.0, 0.0, 0.0, 0.0, 0.0, 0.0, 0.0, 0.0, 0.0, 0.0, 0.0, 0.0, 0.0, 0.0, 0.0, 0.0, 0.0, 0.0, 0.0, 0.0, 0.0, 0.0, 0.0, 0.0, 0.0, 0.0, 0.0, 0.0, 0.0, 0.0, 0.0, 0.0, 0.0, 0.0, 0.0, 0.0, 0.0, 0.0, 0.0, 0.0, 0.0, 0.0, 0.0, 0.0, 0.0, 0.0, 0.0, 0.0, 0.0, 0.0, 0.0, 0.0, 0.0, 0.0, 0.0, 0.0, 0.0, 0.0, 0.0, 0.0, 0.0, 0.0, 0.0, 0.0, 0.0, 0.0, 0.0, 0.0, 0.0, 0.0, 0.0, 0.0, 0.0, 0.0, 0.0, 0.0, 0.0, 0.0, 0.0, 0.0, 0.0, 0.0, 0.0, 0.0, 0.0, 0.0, 0.0, 0.0, 0.0, 0.0, 0.0, 0.0, 0.0, 0.0, 0.0, 0.0, 0.0, 0.0, 0.0, 0.0, 0.0, 0.0, 0.0, 0.0, 0.0, 0.0, 0.0, 0.0, 0.0, 0.0, 0.0, 0.0, 0.0, 0.0, 0.0, 0.0, 0.0, 0.0, 0.375, 0.1875, 0.625, 0.1875, 0.625, 0.2188, 0.375, 0.2187, 0.375, 0.2187, 0.625, 0.2188, 0.625, 0.2813, 0.375, 0.2813, 0.375, 0.2813, 0.625, 0.2813, 0.625, 0.3127, 0.375, 0.3126, 0.375, 0.4374, 0.625, 0.4373, 0.625, 0.4687, 0.375, 0.4687, 0.375, 0.4687, 0.625, 0.4687, 0.625, 0.5312, 0.375, 0.5312, 0.375, 0.5312, 0.625, 0.5312, 0.625, 0.5625, 0.375, 0.5625, 0.0, 0.0, 0.0, 0.0, 0.0, 0.0, 0.0, 0.0, 0.0, 0.0, 0.0, 0.0, 0.0, 0.0, 0.0, 0.0, 0.0, 0.0, 0.0, 0.0, 0.0, 0.0, 0.0, 0.0, 0.0, 0.0, 0.0, 0.0, 0.0, 0.0, 0.0, 0.0, 0.0, 0.0, 0.0, 0.0, 0.0, 0.0, 0.0, 0.0, 0.0, 0.0, 0.0, 0.0, 0.0, 0.0, 0.0, 0.0, 0.0, 0.0, 0.0, 0.0, 0.0, 0.0, 0.0, 0.0, 0.0, 0.0, 0.0, 0.0, 0.0, 0.0, 0.0, 0.0, 0.0, 0.0, 0.0, 0.0, 0.0, 0.0, 0.0, 0.0, 0.0, 0.0, 0.0, 0.0, 0.0, 0.0, 0.0, 0.0, 0.0, 0.0, 0.0, 0.0, 0.0, 0.0, 0.0, 0.0, 0.0, 0.0, 0.0, 0.0, 0.0, 0.0, 0.0, 0.0, 0.375, 0.0625, 0.625, 0.0625, 0.625, 0.1875, 0.375, 0.1875])
me_cube_003.update()
me_cube_005 = bpy.data.meshes.new('Cube.005')
me_cube_005.from_pydata([(0.5, 0.1, 0.8), (-0.5, 0.1, 0.8), (0.5, -0.1, 0.8), (-0.5, -0.1, 0.8), (0.5, 0.1, 0.4), (-0.5, 0.1, 0.4), (0.5, -0.1, 0.4), (-0.5, -0.1, 0.4)], [], [(0, 1, 3, 2), (2, 3, 7, 6), (6, 7, 5, 4), (4, 5, 1, 0), (2, 6, 4, 0), (7, 3, 1, 5)])
_uv = me_cube_005.uv_layers.new(name='UVMap')
_uv.uv.foreach_set('vector', [0.375, 0.0, 0.625, 0.0, 0.625, 0.25, 0.375, 0.25, 0.375, 0.25, 0.625, 0.25, 0.625, 0.5, 0.375, 0.5, 0.375, 0.5, 0.625, 0.5, 0.625, 0.75, 0.375, 0.75, 0.375, 0.75, 0.625, 0.75, 0.625, 1.0, 0.375, 1.0, 0.125, 0.5, 0.375, 0.5, 0.375, 0.75, 0.125, 0.75, 0.625, 0.5, 0.875, 0.5, 0.875, 0.75, 0.625, 0.75])
me_cube_005.update()

# ---- objects
ob_camera = bpy.data.objects.new('Camera', cam_camera)
ob_corner_wall_q3 = bpy.data.objects.new('corner_wall_q3', me_cube_004)
ob_plane = bpy.data.objects.new('Plane', me_plane)
ob_point = bpy.data.objects.new('Point', light_point)
ob_cube = bpy.data.objects.new('Cube', me_cube)
ob_cube_003 = bpy.data.objects.new('Cube.003', me_cube_003)
ob_cube_001 = bpy.data.objects.new('Cube.001', me_cube_005)

# ---- transforms, parenting, visibility, modifiers, constraints
ob_camera.location = (3.0, -3.0, 3.25)
ob_camera.rotation_euler = (1.047, 0.0, 0.7854)
ob_camera.lock_rotations_4d = False
ob_camera.empty_display_type = 'ARROWS'
ob_camera.color = (0.0, 0.0, 0.0, 0.0)
ob_camera.display_type = 'WIRE'
ob_camera.lineart.crease_threshold = 0.0
ob_corner_wall_q3.location = (0.0, 0.0, 0.0)
ob_plane.location = (0.0, 0.0, 0.0)
ob_plane.scale = (0.7, 0.7, 0.7)
ob_point.location = (0.0, -1.0, 2.0)
ob_cube.location = (0.8, -0.6, 0.0)
ob_cube.scale = (1.0, 1.4, 1.0)
ob_cube_003.location = (0.0, 0.8, 0.0)
ob_cube_001.location = (0.8, -0.8, 0.0)
ob_cube_001.scale = (1.6, 1.0, 1.0)

# ---- collection membership
col_collection.objects.link(ob_camera)
col_collection.objects.link(ob_corner_wall_q3)
col_collection.objects.link(ob_plane)
col_collection.objects.link(ob_point)
col_collection.objects.link(ob_cube)
col_collection.objects.link(ob_cube_003)
col_collection.objects.link(ob_cube_001)

# ---- scene / render settings (as saved in the file)
scene.camera = ob_camera
scene.frame_start = 1; scene.frame_end = 250; scene.frame_set(26)
scene.render.engine = 'CYCLES'
scene.render.image_settings.compression = 100
scene.render.resolution_x = 1024
scene.render.resolution_y = 768
scene.render.film_transparent = True
scene.cycles.sampling_pattern = 'TABULATED_SOBOL'
scene.eevee.ray_tracing_options.trace_max_roughness = 0.0
bpy.context.view_layer.update()
